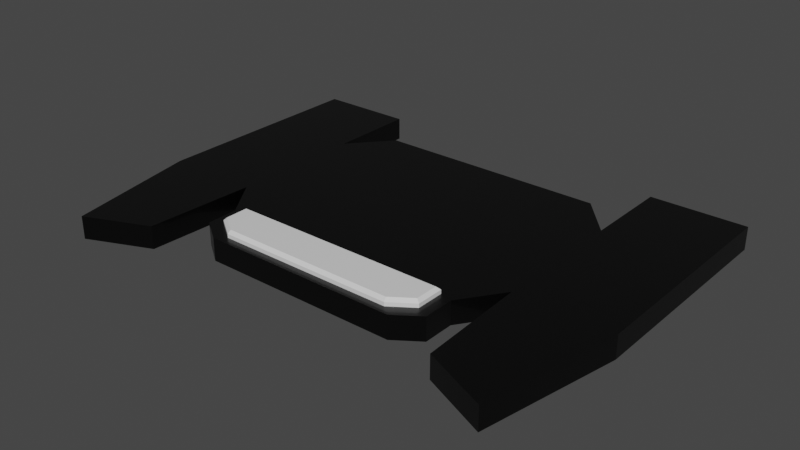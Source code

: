 # Source: boss1.blend  (saved by Blender 2.93.21; exported with 4.5.12 LTS)
import bpy
from mathutils import Matrix  # noqa: F401  (used for matrix-valued properties, if any)

bpy.ops.wm.read_factory_settings(use_empty=True)
scene = bpy.context.scene
scene.name = 'Scene'

# ---- collections
col_collection = bpy.data.collections.new('Collection'); scene.collection.children.link(col_collection)

# ---- materials (node trees are filled in below, after node groups)
mat_black_ship = bpy.data.materials.new('black_ship')
mat_black_ship.alpha_threshold = 0.0
mat_black_ship.use_transparent_shadow = False
mat_black_ship.line_color = (0.0, 0.0, 0.0, 1.0)
mat_glass = bpy.data.materials.new('Glass')
mat_glass.use_transparent_shadow = False

# ---- material node trees
mat_black_ship.use_nodes = True; mat_black_ship.node_tree.nodes.clear()
_N = mat_black_ship.node_tree.nodes; _L = mat_black_ship.node_tree.links
n0 = _N.new('ShaderNodeOutputMaterial'); n0.name = 'Material Output'; n0.location = (330, 300)
n1 = _N.new('ShaderNodeBsdfPrincipled'); n1.name = 'Principled BSDF'; n1.location = (40, 300)
n1.distribution = 'GGX'
n1.subsurface_method = 'BURLEY'
n1.inputs[0].default_value = (0.0, 0.0, 0.0, 1.0)
n1.inputs[1].default_value = 0.3
n1.inputs[2].default_value = 0.4
n1.inputs[3].default_value = 1.45
n1.inputs[19].default_value = 0.25
n1.inputs[27].default_value = (0.0, 0.0, 0.0, 1.0)
n1.inputs[28].default_value = 1.0
_L.new(n1.outputs[0], n0.inputs[0])
n0.is_active_output = True
mat_glass.use_nodes = True; mat_glass.node_tree.nodes.clear()
_N = mat_glass.node_tree.nodes; _L = mat_glass.node_tree.links
n0 = _N.new('ShaderNodeBsdfPrincipled'); n0.name = 'Principled BSDF'; n0.location = (10, 300)
n0.distribution = 'GGX'
n0.subsurface_method = 'BURLEY'
n0.inputs[2].default_value = 0.0
n0.inputs[3].default_value = 1.45
n0.inputs[27].default_value = (0.0, 0.0, 0.0, 1.0)
n0.inputs[28].default_value = 1.0
n1 = _N.new('ShaderNodeOutputMaterial'); n1.name = 'Material Output'; n1.location = (300, 300)
_L.new(n0.outputs[0], n1.inputs[0])
n1.is_active_output = True

# ---- world
world_world = bpy.data.worlds.new('World'); scene.world = world_world
world_world.use_nodes = True; world_world.node_tree.nodes.clear()
_N = world_world.node_tree.nodes; _L = world_world.node_tree.links
n0 = _N.new('ShaderNodeOutputWorld'); n0.name = 'World Output'; n0.location = (300, 300)
n1 = _N.new('ShaderNodeBackground'); n1.name = 'Background'; n1.location = (10, 300)
n1.inputs[0].default_value = (0.05088, 0.05088, 0.05088, 1.0)
_L.new(n1.outputs[0], n0.inputs[0])
n0.is_active_output = True
world_world.color = (0.05088, 0.05088, 0.05088)
world_world.use_sun_shadow = False
world_world.sun_shadow_jitter_overblur = 0.0

# ---- meshes
me_plane = bpy.data.meshes.new('Plane')
me_plane.from_pydata([(1.02, 1.306, 0.1), (1.331, 0.9464, 0.1), (1.08, -0.6136, 0.1), (1.331, -0.2536, 0.1), (1.373, -1.214, 0.1), (1.931, -1.454, 0.1), (2.171, -0.2536, 0.1), (2.171, 1.726, 0.1), (1.331, 1.726, 0.1), (0.864, -1.034, 0.1), (-1.02, 1.306, 0.1), (-1.331, 0.9464, 0.1), (-1.08, -0.6136, 0.1), (-1.331, -0.2536, 0.1), (-1.373, -1.214, 0.1), (-1.931, -1.454, 0.1), (-2.171, -0.2536, 0.1), (-2.171, 1.726, 0.1), (-1.331, 1.726, 0.1), (-0.864, -1.034, 0.1), (1.08, -0.8836, 0.1), (-1.08, -0.8836, 0.1), (1.02, 1.306, -0.1), (1.331, 0.9464, -0.1), (1.08, -0.6136, -0.1), (1.331, -0.2536, -0.1), (1.373, -1.214, -0.1), (1.931, -1.454, -0.1), (2.171, -0.2536, -0.1), (2.171, 1.726, -0.1), (1.331, 1.726, -0.1), (0.864, -1.034, -0.1), (-1.02, 1.306, -0.1), (-1.331, 0.9464, -0.1), (-1.08, -0.6136, -0.1), (-1.331, -0.2536, -0.1), (-1.373, -1.214, -0.1), (-1.931, -1.454, -0.1), (-2.171, -0.2536, -0.1), (-2.171, 1.726, -0.1), (-1.331, 1.726, -0.1), (-0.864, -1.034, -0.1), (1.08, -0.8836, -0.1), (-1.08, -0.8836, -0.1)], [], [(9, 19, 21, 12, 13, 14, 15, 16, 17, 18, 11, 10, 0, 1, 8, 7, 6, 5, 4, 3, 2, 20), (31, 42, 24, 25, 26, 27, 28, 29, 30, 23, 22, 32, 33, 40, 39, 38, 37, 36, 35, 34, 43, 41), (19, 9, 31, 41), (3, 4, 26, 25), (11, 18, 40, 33), (21, 19, 41, 43), (4, 5, 27, 26), (10, 11, 33, 32), (13, 12, 34, 35), (5, 6, 28, 27), (0, 10, 32, 22), (14, 13, 35, 36), (6, 7, 29, 28), (20, 2, 24, 42), (15, 14, 36, 37), (7, 8, 30, 29), (12, 21, 43, 34), (16, 15, 37, 38), (8, 1, 23, 30), (9, 20, 42, 31), (17, 16, 38, 39), (1, 0, 22, 23), (2, 3, 25, 24), (18, 17, 39, 40)])
_uv = me_plane.uv_layers.new(name='UVMap')
_uv.uv.foreach_set('vector', [0.0, 0.0, 0.0, 0.0, 0.0, 0.0, 0.0, 0.0, 0.0, 0.0, 0.0, 0.0, 0.0, 0.0, 0.0, 0.0, 0.0, 0.0, 0.0, 0.0, 0.0, 0.0, 0.0, 0.0, 0.0, 0.0, 0.0, 0.0, 0.0, 0.0, 0.0, 0.0, 0.0, 0.0, 0.0, 0.0, 0.0, 0.0, 0.0, 0.0, 0.0, 0.0, 0.0, 0.0, 0.0, 0.0, 0.0, 0.0, 0.0, 0.0, 0.0, 0.0, 0.0, 0.0, 0.0, 0.0, 0.0, 0.0, 0.0, 0.0, 0.0, 0.0, 0.0, 0.0, 0.0, 0.0, 0.0, 0.0, 0.0, 0.0, 0.0, 0.0, 0.0, 0.0, 0.0, 0.0, 0.0, 0.0, 0.0, 0.0, 0.0, 0.0, 0.0, 0.0, 0.0, 0.0, 0.0, 0.0, 0.0, 0.0, 0.0, 0.0, 0.0, 0.0, 0.0, 0.0, 0.0, 0.0, 0.0, 0.0, 0.0, 0.0, 0.0, 0.0, 0.0, 0.0, 0.0, 0.0, 0.0, 0.0, 0.0, 0.0, 0.0, 0.0, 0.0, 0.0, 0.0, 0.0, 0.0, 0.0, 0.0, 0.0, 0.0, 0.0, 0.0, 0.0, 0.0, 0.0, 0.0, 0.0, 0.0, 0.0, 0.0, 0.0, 0.0, 0.0, 0.0, 0.0, 0.0, 0.0, 0.0, 0.0, 0.0, 0.0, 0.0, 0.0, 0.0, 0.0, 0.0, 0.0, 0.0, 0.0, 0.0, 0.0, 0.0, 0.0, 0.0, 0.0, 0.0, 0.0, 0.0, 0.0, 0.0, 0.0, 0.0, 0.0, 0.0, 0.0, 0.0, 0.0, 0.0, 0.0, 0.0, 0.0, 0.0, 0.0, 0.0, 0.0, 0.0, 0.0, 0.0, 0.0, 0.0, 0.0, 0.0, 0.0, 0.0, 0.0, 0.0, 0.0, 0.0, 0.0, 0.0, 0.0, 0.0, 0.0, 0.0, 0.0, 0.0, 0.0, 0.0, 0.0, 0.0, 0.0, 0.0, 0.0, 0.0, 0.0, 0.0, 0.0, 0.0, 0.0, 0.0, 0.0, 0.0, 0.0, 0.0, 0.0, 0.0, 0.0, 0.0, 0.0, 0.0, 0.0, 0.0, 0.0, 0.0, 0.0, 0.0, 0.0, 0.0, 0.0, 0.0, 0.0, 0.0, 0.0, 0.0, 0.0, 0.0, 0.0, 0.0, 0.0, 0.0, 0.0, 0.0, 0.0, 0.0, 0.0, 0.0, 0.0, 0.0, 0.0, 0.0, 0.0, 0.0, 0.0, 0.0, 0.0, 0.0, 0.0, 0.0, 0.0, 0.0, 0.0])
me_plane.materials.append(mat_black_ship)
me_plane.use_remesh_fix_poles = True
me_plane.use_remesh_preserve_attributes = False
me_plane.update()
me_plane_001 = bpy.data.meshes.new('Plane.001')
me_plane_001.from_pydata([(0.972, 0.207, -0.09), (0.7776, -0.171, -0.09), (-0.972, 0.207, -0.09), (-0.7776, -0.171, -0.09), (0.972, -0.036, -0.09), (-0.972, -0.036, -0.09), (0.945, 0.18, 0.09), (0.972, 0.207, 0.063), (0.7776, -0.171, 0.063), (0.7691, -0.144, 0.09), (-0.972, 0.207, 0.063), (-0.945, 0.18, 0.09), (-0.7776, -0.171, 0.063), (-0.7691, -0.144, 0.09), (0.945, -0.02188, 0.09), (0.972, -0.036, 0.063), (-0.972, -0.036, 0.063), (-0.945, -0.02188, 0.09)], [], [(1, 4, 0, 2, 5, 3), (10, 16, 5, 2), (0, 7, 10, 2), (9, 13, 17, 11, 6, 14), (8, 15, 4, 1), (16, 12, 3, 5), (12, 8, 1, 3), (15, 8, 9, 14), (13, 9, 8, 12), (17, 13, 12, 16), (7, 15, 14, 6), (11, 17, 16, 10), (10, 7, 6, 11), (15, 7, 0, 4)])
_uv = me_plane_001.uv_layers.new(name='UVMap')
_uv.uv.foreach_set('vector', [0.0, 0.0, 0.0, 0.0, 0.0, 0.0, 0.0, 0.0, 0.0, 0.0, 0.0, 0.0, 0.0, 0.0, 0.0, 0.0, 0.0, 0.0, 0.0, 0.0, 0.0, 0.0, 0.0, 0.0, 0.0, 0.0, 0.0, 0.0, 0.0, 0.0, 0.0, 0.0, 0.0, 0.0, 0.0, 0.0, 0.0, 0.0, 0.0, 0.0, 0.0, 0.0, 0.0, 0.0, 0.0, 0.0, 0.0, 0.0, 0.0, 0.0, 0.0, 0.0, 0.0, 0.0, 0.0, 0.0, 0.0, 0.0, 0.0, 0.0, 0.0, 0.0, 0.0, 0.0, 0.0, 0.0, 0.0, 0.0, 0.0, 0.0, 0.0, 0.0, 0.0, 0.0, 0.0, 0.0, 0.0, 0.0, 0.0, 0.0, 0.0, 0.0, 0.0, 0.0, 0.0, 0.0, 0.0, 0.0, 0.0, 0.0, 0.0, 0.0, 0.0, 0.0, 0.0, 0.0, 0.0, 0.0, 0.0, 0.0, 0.0, 0.0, 0.0, 0.0, 0.0, 0.0, 0.0, 0.0, 0.0, 0.0, 0.0, 0.0, 0.0, 0.0, 0.0, 0.0, 0.0, 0.0, 0.0, 0.0])
me_plane_001.materials.append(mat_glass)
me_plane_001.use_remesh_fix_poles = True
me_plane_001.use_remesh_preserve_attributes = False
me_plane_001.update()

# ---- objects
ob_ship = bpy.data.objects.new('Ship', me_plane)
ob_glass = bpy.data.objects.new('Glass', me_plane_001)

# ---- transforms, parenting, visibility, modifiers, constraints
ob_ship.location = (0.0, 0.0, 0.0)
ob_glass.location = (5.96e-08, -0.7936, 0.07)

# ---- collection membership
col_collection.objects.link(ob_ship)
col_collection.objects.link(ob_glass)

# ---- scene / render settings (as saved in the file)
scene.frame_start = 1; scene.frame_end = 250; scene.frame_set(1)
scene.render.engine = 'BLENDER_EEVEE_NEXT'
scene.cycles.use_denoising = False
scene.cycles.samples = 128
scene.cycles.sampling_pattern = 'TABULATED_SOBOL'
scene.cycles.use_adaptive_sampling = False
scene.cycles.use_light_tree = False
scene.view_settings.view_transform = 'Filmic'
bpy.context.view_layer.update()

# ---- added for rendering (the .blend has no active camera and no usable light): camera, sun
cam_auto = bpy.data.cameras.new('AutoCamera')
cam_auto.lens = 50.0
cam_auto.sensor_width = 36.0
cam_auto.clip_end = 1000.0
ob_auto_camera = bpy.data.objects.new('AutoCamera', cam_auto)
scene.collection.objects.link(ob_auto_camera)
ob_auto_camera.location = (4.98553, -5.84627, 4.01842)
ob_auto_camera.rotation_euler = (1.09748, -7.21219e-08, 0.694738)
scene.camera = ob_auto_camera
light_auto_sun = bpy.data.lights.new('AutoSun', 'SUN')
light_auto_sun.energy = 3.0
light_auto_sun.angle = 0.0523599
ob_auto_sun = bpy.data.objects.new('AutoSun', light_auto_sun)
scene.collection.objects.link(ob_auto_sun)
ob_auto_sun.rotation_euler = (0.872665, 0.174533, 0.523599)
bpy.context.view_layer.update()
